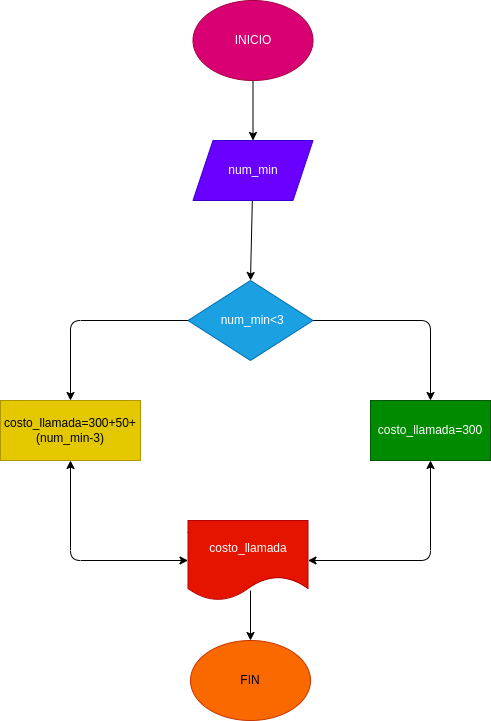

The diagram above was exported from draw.io. Its source (the exported page's mxGraphModel, read from the mxfile embedded in the PNG):
<mxGraphModel dx="662" dy="411" grid="1" gridSize="10" guides="1" tooltips="1" connect="1" arrows="1" fold="1" page="1" pageScale="1" pageWidth="827" pageHeight="1169" math="0" shadow="0">
  <root>
    <mxCell id="0" />
    <mxCell id="1" parent="0" />
    <mxCell id="4" value="" style="edgeStyle=none;html=1;" edge="1" parent="1" source="2" target="3">
      <mxGeometry relative="1" as="geometry" />
    </mxCell>
    <mxCell id="2" value="INICIO" style="ellipse;whiteSpace=wrap;html=1;fillColor=#d80073;fontColor=#ffffff;strokeColor=#A50040;" vertex="1" parent="1">
      <mxGeometry x="282.5" y="80" width="120" height="80" as="geometry" />
    </mxCell>
    <mxCell id="6" value="" style="edgeStyle=none;html=1;entryX=0.5;entryY=0;entryDx=0;entryDy=0;" edge="1" parent="1" source="3" target="7">
      <mxGeometry relative="1" as="geometry">
        <mxPoint x="338.25" y="240" as="targetPoint" />
      </mxGeometry>
    </mxCell>
    <mxCell id="3" value="num_min" style="shape=parallelogram;perimeter=parallelogramPerimeter;whiteSpace=wrap;html=1;fixedSize=1;fillColor=#6a00ff;fontColor=#ffffff;strokeColor=#3700CC;" vertex="1" parent="1">
      <mxGeometry x="282.5" y="220" width="120" height="60" as="geometry" />
    </mxCell>
    <mxCell id="7" value="&amp;nbsp;num_min&amp;lt;3" style="rhombus;whiteSpace=wrap;html=1;fillColor=#1ba1e2;fontColor=#ffffff;strokeColor=#006EAF;" vertex="1" parent="1">
      <mxGeometry x="277.5" y="360" width="125" height="80" as="geometry" />
    </mxCell>
    <mxCell id="10" value="" style="endArrow=classic;html=1;exitX=1;exitY=0.5;exitDx=0;exitDy=0;entryX=0.5;entryY=0;entryDx=0;entryDy=0;" edge="1" parent="1" source="7" target="18">
      <mxGeometry width="50" height="50" relative="1" as="geometry">
        <mxPoint x="320" y="510" as="sourcePoint" />
        <mxPoint x="490" y="400" as="targetPoint" />
        <Array as="points">
          <mxPoint x="520" y="400" />
        </Array>
      </mxGeometry>
    </mxCell>
    <mxCell id="14" value="" style="endArrow=classic;html=1;exitX=0;exitY=0.5;exitDx=0;exitDy=0;entryX=0.5;entryY=0;entryDx=0;entryDy=0;" edge="1" parent="1" source="7" target="17">
      <mxGeometry width="50" height="50" relative="1" as="geometry">
        <mxPoint x="190" y="410" as="sourcePoint" />
        <mxPoint x="200" y="400" as="targetPoint" />
        <Array as="points">
          <mxPoint x="160" y="400" />
        </Array>
      </mxGeometry>
    </mxCell>
    <mxCell id="17" value="costo_llamada=300+50+(num_min-3)" style="rounded=0;whiteSpace=wrap;html=1;fillColor=#e3c800;fontColor=#000000;strokeColor=#B09500;" vertex="1" parent="1">
      <mxGeometry x="90" y="480" width="140" height="60" as="geometry" />
    </mxCell>
    <mxCell id="18" value="costo_llamada=300" style="rounded=0;whiteSpace=wrap;html=1;fillColor=#008a00;fontColor=#ffffff;strokeColor=#005700;" vertex="1" parent="1">
      <mxGeometry x="460" y="480" width="120" height="60" as="geometry" />
    </mxCell>
    <mxCell id="19" value="" style="endArrow=classic;startArrow=classic;html=1;entryX=0.5;entryY=1;entryDx=0;entryDy=0;exitX=0;exitY=0.5;exitDx=0;exitDy=0;" edge="1" parent="1" source="27" target="17">
      <mxGeometry width="50" height="50" relative="1" as="geometry">
        <mxPoint x="190" y="640" as="sourcePoint" />
        <mxPoint x="190" y="570" as="targetPoint" />
        <Array as="points">
          <mxPoint x="160" y="640" />
        </Array>
      </mxGeometry>
    </mxCell>
    <mxCell id="20" value="" style="endArrow=classic;startArrow=classic;html=1;entryX=0.5;entryY=1;entryDx=0;entryDy=0;exitX=1;exitY=0.5;exitDx=0;exitDy=0;" edge="1" parent="1" source="27" target="18">
      <mxGeometry width="50" height="50" relative="1" as="geometry">
        <mxPoint x="480" y="635" as="sourcePoint" />
        <mxPoint x="480" y="535" as="targetPoint" />
        <Array as="points">
          <mxPoint x="520" y="640" />
        </Array>
      </mxGeometry>
    </mxCell>
    <mxCell id="25" value="" style="endArrow=classic;html=1;exitX=0.521;exitY=0.875;exitDx=0;exitDy=0;exitPerimeter=0;" edge="1" parent="1" source="27" target="26">
      <mxGeometry width="50" height="50" relative="1" as="geometry">
        <mxPoint x="337.5" y="670" as="sourcePoint" />
        <mxPoint x="380" y="740" as="targetPoint" />
      </mxGeometry>
    </mxCell>
    <mxCell id="26" value="FIN" style="ellipse;whiteSpace=wrap;html=1;fillColor=#fa6800;fontColor=#000000;strokeColor=#C73500;" vertex="1" parent="1">
      <mxGeometry x="280" y="720" width="120" height="80" as="geometry" />
    </mxCell>
    <mxCell id="27" value="costo_llamada" style="shape=document;whiteSpace=wrap;html=1;boundedLbl=1;fillColor=#e51400;fontColor=#ffffff;strokeColor=#B20000;" vertex="1" parent="1">
      <mxGeometry x="277.5" y="600" width="120" height="80" as="geometry" />
    </mxCell>
  </root>
</mxGraphModel>